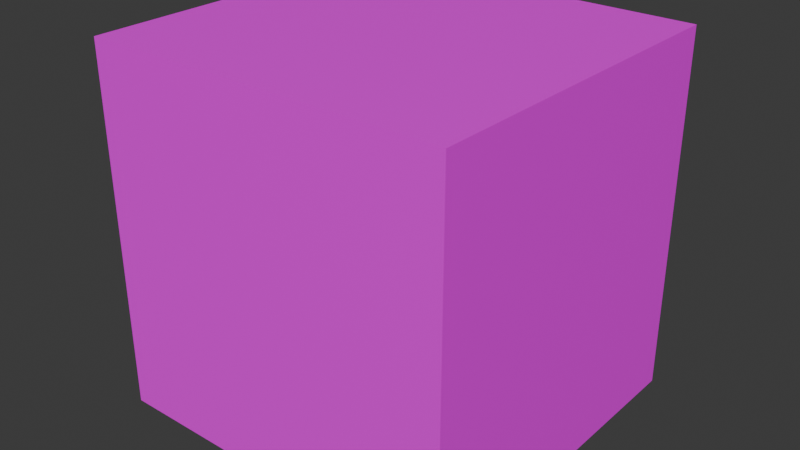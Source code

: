 # Source: Dishwasher01.blend  (saved by Blender 4.2.66; exported with 4.5.12 LTS)
import bpy
from mathutils import Matrix  # noqa: F401  (used for matrix-valued properties, if any)

bpy.ops.wm.read_factory_settings(use_empty=True)
scene = bpy.context.scene
scene.name = 'Scene'

# ---- collections
col_collection = bpy.data.collections.new('Collection'); scene.collection.children.link(col_collection)

# ---- images (referenced by path relative to the original .blend; pixels are not part of the script)
import os
ASSET_DIR = os.environ.get("B2B_ASSET_DIR", "")  # directory of the original .blend (textures are referenced by path, not embedded)
HERE = os.path.dirname(os.path.abspath(__file__))  # packed textures are extracted next to this script under _unpacked/

def load_image(name, relpath, width, height, colorspace="sRGB"):
    """Load a texture the original file referenced (path relative to the .blend, or extracted next to this script)."""
    p = next((c for c in (os.path.join(HERE, relpath), os.path.join(ASSET_DIR, relpath)) if relpath and os.path.exists(c)), "")
    if p:
        img = bpy.data.images.load(p, check_existing=True)
        img.name = name
    else:  # same state as the original file: an image datablock whose file is absent (Cycles renders it pink)
        img = bpy.data.images.new(name, width, height)
        img.source = "FILE"
        img.filepath = "//" + (relpath or name)
    img.colorspace_settings.name = colorspace
    return img
img_dishwasher01_a_png = load_image('DishWasher01_a.png', 'DishWasher01_a.png', 1024, 1024, 'sRGB')

# ---- materials (node trees are filled in below, after node groups)
mat_primary = bpy.data.materials.new('Primary')
mat_primary.alpha_threshold = 0.0
mat_primary.use_transparent_shadow = False
mat_primary.roughness = 0.5
mat_primary.line_color = (0.0, 0.0, 0.0, 1.0)
mat_grate = bpy.data.materials.new('Grate')
mat_grate.use_transparent_shadow = False

# ---- material node trees
mat_primary.use_nodes = True; mat_primary.node_tree.nodes.clear()
_N = mat_primary.node_tree.nodes; _L = mat_primary.node_tree.links
n0 = _N.new('ShaderNodeOutputMaterial'); n0.name = 'Material Output'; n0.location = (300, 300)
n1 = _N.new('ShaderNodeBsdfPrincipled'); n1.name = 'Principled BSDF'; n1.location = (10, 300)
n1.inputs[3].default_value = 1.45
n2 = _N.new('ShaderNodeTexImage'); n2.name = 'Image Texture'; n2.location = (-280, 280)
n2.image = img_dishwasher01_a_png
n2.interpolation = 'Closest'
_L.new(n1.outputs[0], n0.inputs[0])
_L.new(n2.outputs[0], n1.inputs[0])
n0.is_active_output = True
mat_grate.use_nodes = True; mat_grate.node_tree.nodes.clear()
_N = mat_grate.node_tree.nodes; _L = mat_grate.node_tree.links
n0 = _N.new('ShaderNodeBsdfPrincipled'); n0.name = 'Principled BSDF'; n0.location = (10, 300)
n0.inputs[13].default_value = 0.0
n1 = _N.new('ShaderNodeOutputMaterial'); n1.name = 'Material Output'; n1.location = (300, 300)
n2 = _N.new('ShaderNodeTexImage'); n2.name = 'Image Texture'; n2.location = (-280, 280)
n2.image = img_dishwasher01_a_png
n2.interpolation = 'Closest'
_L.new(n0.outputs[0], n1.inputs[0])
_L.new(n2.outputs[0], n0.inputs[0])
n1.is_active_output = True

# ---- world
world_world = bpy.data.worlds.new('World'); scene.world = world_world
world_world.use_nodes = True; world_world.node_tree.nodes.clear()
_N = world_world.node_tree.nodes; _L = world_world.node_tree.links
n0 = _N.new('ShaderNodeOutputWorld'); n0.name = 'World Output'; n0.location = (300, 300)
n1 = _N.new('ShaderNodeBackground'); n1.name = 'Background'; n1.location = (10, 300)
n1.inputs[0].default_value = (0.05088, 0.05088, 0.05088, 1.0)
_L.new(n1.outputs[0], n0.inputs[0])
n0.is_active_output = True
world_world.color = (0.05088, 0.05088, 0.05088)
world_world.use_sun_shadow = False
world_world.sun_shadow_jitter_overblur = 0.0

# ---- meshes
me_cube = bpy.data.meshes.new('Cube')
me_cube.from_pydata([(1.0, 1.875, 2.0), (1.0, 1.875, 0.0), (1.0, 0.025, 2.0), (1.0, 0.025, 0.0), (-1.0, 1.875, 2.0), (-1.0, 1.875, 0.0), (-1.0, 0.025, 2.0), (-1.0, 0.025, 0.0), (0.95, 1.825, 1.95), (0.95, 1.825, 0.05), (-0.95, 1.825, 1.95), (-0.95, 1.825, 0.05), (-0.95, 0.025, 1.95), (-0.95, 0.025, 0.05), (0.95, 0.025, 1.95), (1.0, -0.025, 2.0), (1.0, -0.025, 0.0), (0.95, 0.025, 0.05), (-0.95, 0.1625, 0.05), (-0.95, 0.1625, 0.2011), (-0.95, 1.825, 0.2011), (-0.9175, 0.1625, 0.05), (-0.9175, 0.1625, 0.2011), (-0.9175, 1.825, 0.05), (-0.9175, 1.825, 0.2011), (0.9221, 1.825, 0.2011), (0.9221, 1.825, 0.05), (0.9221, 0.1625, 0.2011), (0.9221, 0.1625, 0.05), (0.9546, 1.825, 0.2011), (0.9546, 0.1625, 0.2011), (0.9546, 0.1625, 0.05), (-0.95, 0.1413, 1.224), (-0.95, 0.1413, 1.313), (-0.95, 1.127, 1.224), (-0.95, 1.127, 1.313), (-0.8865, 0.1413, 1.224), (-0.8865, 0.1413, 1.313), (-0.8865, 1.127, 1.224), (-0.8865, 1.127, 1.313), (0.8493, 1.225, 0.05), (0.8493, 1.225, 0.08728), (0.8493, 1.303, 0.05), (-5.96e-08, 0.9784, 0.08728), (1.192e-07, 0.828, 0.08728), (0.4246, 1.072, 0.08728), (0.4246, 0.9214, 0.05), (0.4246, 0.9214, 0.08728), (-0.8493, 0.5818, 0.05), (-0.8493, 0.5032, 0.05), (-0.8493, 0.5032, 0.08728), (-0.8493, 0.5818, 0.08728), (0.0, 0.828, 0.05), (0.4246, 1.072, 0.05), (-0.4246, 0.7345, 0.08728), (-0.4246, 0.8849, 0.05), (-0.4246, 0.8849, 0.08728), (0.8493, 1.303, 0.08728), (0.0, 0.9784, 0.05), (-0.4246, 0.7345, 0.05), (0.8278, 0.5299, 1.95), (0.8278, 0.5299, 1.913), (0.8834, 0.5855, 1.95), (0.05319, 0.9564, 1.913), (-0.05319, 0.85, 1.913), (0.4196, 0.7222, 1.913), (0.3132, 0.6158, 1.95), (0.3132, 0.6158, 1.913), (-0.8278, 1.276, 1.95), (-0.8834, 1.221, 1.95), (-0.8834, 1.221, 1.913), (-0.8278, 1.276, 1.913), (-0.05319, 0.85, 1.95), (0.4196, 0.7222, 1.95), (-0.4196, 1.084, 1.913), (-0.3132, 1.191, 1.95), (-0.3132, 1.191, 1.913), (0.8834, 0.5855, 1.913), (0.05319, 0.9564, 1.95), (-0.4196, 1.084, 1.95), (0.95, 0.1413, 1.224), (0.95, 0.1413, 1.313), (0.95, 1.127, 1.224), (0.95, 1.127, 1.313), (0.8865, 0.1413, 1.224), (0.8865, 0.1413, 1.313), (0.8865, 1.127, 1.224), (0.8865, 1.127, 1.313)], [(16, 17), (16, 3)], [(7, 6, 4, 5), (5, 4, 0, 1), (8, 10, 12, 14), (13, 12, 10, 11), (11, 9, 17, 13), (9, 8, 14, 17), (11, 10, 8, 9), (1, 0, 2, 3), (5, 1, 3, 7), (0, 4, 6, 2), (6, 12, 14, 2), (6, 7, 13, 12), (7, 3, 17, 13), (3, 2, 14, 17), (23, 24, 22, 21), (21, 22, 19, 18), (24, 20, 19, 22), (25, 29, 30, 27), (28, 27, 30, 31), (26, 25, 27, 28), (34, 35, 39, 38), (38, 39, 37, 36), (36, 37, 33, 32), (34, 38, 36, 32), (39, 35, 33, 37), (53, 45, 57, 42), (42, 57, 41, 40), (66, 67, 64, 72), (45, 43, 44, 47), (46, 47, 44, 52), (40, 41, 47, 46), (57, 45, 47, 41), (65, 63, 64, 67), (58, 43, 45, 53), (49, 50, 51, 48), (59, 54, 50, 49), (62, 77, 61, 60), (54, 44, 43, 56), (55, 56, 43, 58), (48, 51, 56, 55), (50, 54, 56, 51), (73, 65, 77, 62), (52, 44, 54, 59), (60, 61, 67, 66), (77, 65, 67, 61), (78, 63, 65, 73), (69, 70, 71, 68), (79, 74, 70, 69), (74, 64, 63, 76), (75, 76, 63, 78), (68, 71, 76, 75), (70, 74, 76, 71), (72, 64, 74, 79), (82, 83, 87, 86), (86, 87, 85, 84), (84, 85, 81, 80), (82, 86, 84, 80), (87, 83, 81, 85)])
_uv = me_cube.uv_layers.new(name='UVMap')
_uv.uv.foreach_set('vector', [0.3, 0.0, 0.6, 0.0, 0.6, 0.5, 0.3, 0.5, 0.3, 0.0, 0.6, 0.0, 0.6, 0.5, 0.3, 0.5, 0.5969, 0.5, 0.3031, 0.5, 0.3031, 0.0, 0.5969, 0.0, 1.003, 0.003906, 1.003, 0.5039, 0.6, 0.5039, 0.6, 0.003906, 0.0, 0.0, 0.3031, 0.0, 0.3031, 0.5039, 0.003125, 0.5039, 0.6, 0.0, 0.6, 0.5039, 1.0, 0.5039, 1.0, 0.0, 0.3, 0.5, 0.3, 0.0, 0.6, 0.0, 0.6, 0.5, 0.6, 0.0, 0.6, 0.5, 0.3, 0.5, 0.3, 0.0, 0.3, 0.5, 0.3, 0.0, 0.6, 0.0, 0.6, 0.5, 0.5969, 0.5, 0.5969, 0.0, 0.3031, 0.0, 0.3031, 0.5, 0.3, 1.0, 0.3094, 0.9883, 0.5906, 0.9883, 0.6, 1.0, 0.3, 1.0, 0.3, 0.5, 0.3094, 0.5117, 0.3094, 0.9883, 0.3, 0.5, 0.6, 0.5, 0.5906, 0.5117, 0.3094, 0.5117, 0.6, 0.5, 0.6, 1.0, 0.5906, 0.9883, 0.5906, 0.5117, 0.9625, 0.0, 0.9625, 0.03516, 0.6438, 0.03516, 0.6438, 0.0, 0.7906, 0.0, 0.7906, 0.007812, 0.7625, 0.007812, 0.7625, 0.0, 0.6438, 0.01172, 0.6438, 0.0, 0.9625, 0.0, 0.9625, 0.01172, 0.6438, 0.01172, 0.6438, 0.0, 0.9625, 0.0, 0.9625, 0.01172, 0.7906, 0.0, 0.7906, 0.007812, 0.7625, 0.007812, 0.7625, 0.0, 0.9625, 0.0, 0.9625, 0.03516, 0.6438, 0.03516, 0.6438, 0.0, 0.8938, 0.3359, 0.8938, 0.3125, 0.9062, 0.3125, 0.9062, 0.3359, 0.775, 0.3359, 0.775, 0.3125, 0.9781, 0.3125, 0.9781, 0.3359, 0.9187, 0.3125, 0.9187, 0.3359, 0.9062, 0.3359, 0.9062, 0.3125, 0.7781, 0.3125, 0.7781, 0.3359, 0.9781, 0.3359, 0.9781, 0.3125, 0.7781, 0.3359, 0.7781, 0.3125, 0.9781, 0.3125, 0.9781, 0.3359, 0.1531, 0.2773, 0.1531, 0.2695, 0.2281, 0.2422, 0.2281, 0.25, 0.1125, 0.2656, 0.1187, 0.2656, 0.1187, 0.2891, 0.1125, 0.2891, 0.1531, 0.2773, 0.1531, 0.2695, 0.2281, 0.2422, 0.2281, 0.25, 0.07812, 0.3125, 0.1469, 0.2891, 0.1437, 0.2539, 0.07187, 0.2812, 0.1531, 0.2773, 0.1531, 0.2695, 0.2281, 0.2422, 0.2281, 0.25, 0.05937, 0.3125, 0.05937, 0.3047, 0.1531, 0.2695, 0.1531, 0.2773, 0.02187, 0.3711, 0.07812, 0.3125, 0.07187, 0.2812, 0.009375, 0.3594, 0.07812, 0.3125, 0.1469, 0.2891, 0.1437, 0.2539, 0.07187, 0.2812, 0.05937, 0.3125, 0.05937, 0.3047, 0.1531, 0.2695, 0.1531, 0.2773, 0.375, 0.5, 0.625, 0.5, 0.625, 0.75, 0.375, 0.75, 0.1531, 0.2773, 0.1531, 0.2695, 0.2281, 0.2422, 0.2281, 0.25, 0.1125, 0.2656, 0.1187, 0.2656, 0.1187, 0.2891, 0.1125, 0.2891, 0.07812, 0.3125, 0.1469, 0.2891, 0.1437, 0.2539, 0.07187, 0.2812, 0.1531, 0.2773, 0.1531, 0.2695, 0.2281, 0.2422, 0.2281, 0.25, 0.05937, 0.3125, 0.05937, 0.3047, 0.1531, 0.2695, 0.1531, 0.2773, 0.02187, 0.3711, 0.07812, 0.3125, 0.07187, 0.2812, 0.009375, 0.3594, 0.1531, 0.2773, 0.1531, 0.2695, 0.2281, 0.2422, 0.2281, 0.25, 0.05937, 0.3125, 0.05937, 0.3047, 0.1531, 0.2695, 0.1531, 0.2773, 0.05937, 0.3125, 0.05937, 0.3047, 0.1531, 0.2695, 0.1531, 0.2773, 0.02187, 0.3711, 0.07812, 0.3125, 0.07187, 0.2812, 0.009375, 0.3594, 0.05937, 0.3125, 0.05937, 0.3047, 0.1531, 0.2695, 0.1531, 0.2773, 0.375, 0.5, 0.625, 0.5, 0.625, 0.75, 0.375, 0.75, 0.1531, 0.2773, 0.1531, 0.2695, 0.2281, 0.2422, 0.2281, 0.25, 0.07812, 0.3125, 0.1469, 0.2891, 0.1437, 0.2539, 0.07187, 0.2812, 0.1531, 0.2773, 0.1531, 0.2695, 0.2281, 0.2422, 0.2281, 0.25, 0.05937, 0.3125, 0.05937, 0.3047, 0.1531, 0.2695, 0.1531, 0.2773, 0.02187, 0.3711, 0.07812, 0.3125, 0.07187, 0.2812, 0.009375, 0.3594, 0.05937, 0.3125, 0.05937, 0.3047, 0.1531, 0.2695, 0.1531, 0.2773, 0.8938, 0.3359, 0.8938, 0.3125, 0.9062, 0.3125, 0.9062, 0.3359, 0.775, 0.3359, 0.775, 0.3125, 0.9781, 0.3125, 0.9781, 0.3359, 0.9187, 0.3125, 0.9187, 0.3359, 0.9062, 0.3359, 0.9062, 0.3125, 0.7781, 0.3125, 0.7781, 0.3359, 0.9781, 0.3359, 0.9781, 0.3125, 0.7781, 0.3359, 0.7781, 0.3125, 0.9781, 0.3125, 0.9781, 0.3359])
me_cube.materials.append(mat_primary)
me_cube.use_mirror_vertex_groups = False
me_cube.update()
me_cube_007 = bpy.data.meshes.new('Cube.007')
me_cube_007.from_pydata([(-1.0, -0.025, 2.0), (1.0, -0.025, 2.0), (-1.0, -0.025, 1.118e-08), (1.0, -0.025, 1.118e-08), (0.9025, 0.15, 1.903), (1.0, 0.025, 2.0), (-1.0, 0.025, 2.0), (-1.0, 0.025, -3.725e-09), (1.0, 0.025, -3.725e-09), (-0.9025, 0.15, 0.0975), (0.9025, 0.15, 0.0975), (-0.9025, 0.15, 1.903), (-0.9025, 0.15, 1.158), (0.9025, 0.15, 1.158), (-0.9025, 0.15, 1.409), (0.9025, 0.15, 1.409), (0.001128, 0.15, 1.158), (0.001128, 0.15, 1.409), (-0.7218, 0.15, 1.158), (-0.7218, 0.15, 1.409), (-0.03277, 0.19, 1.375), (-0.03277, 0.19, 1.192), (-0.6879, 0.19, 1.192), (-0.6879, 0.19, 1.375), (-0.01694, 0.19, 1.403), (-0.01694, 0.19, 1.164), (-0.7037, 0.19, 1.164), (-0.7037, 0.19, 1.403), (-0.3603, 0.19, 1.192), (-0.3603, 0.19, 1.375), (-0.5241, 0.19, 1.192), (-0.5241, 0.19, 1.375), (-0.3603, 0.1596, 1.375), (-0.3603, 0.1596, 1.192), (-0.5241, 0.1596, 1.192), (-0.5241, 0.1596, 1.375)], [], [(3, 1, 0, 2), (6, 5, 4, 11), (7, 6, 11, 9), (8, 7, 9, 10), (8, 10, 4, 5), (3, 8, 5, 1), (3, 2, 7, 8), (2, 0, 6, 7), (0, 1, 5, 6), (15, 4, 11, 14), (10, 13, 12, 9), (18, 19, 14, 12), (13, 15, 17, 16), (17, 19, 27, 24), (16, 17, 24, 25), (19, 18, 26, 27), (18, 16, 25, 26), (20, 21, 25, 24), (21, 22, 26, 25), (23, 20, 24, 27), (22, 23, 27, 26), (30, 31, 23, 22), (21, 20, 29, 28), (30, 28, 33, 34), (33, 32, 35, 34), (29, 31, 35, 32), (28, 29, 32, 33), (31, 30, 34, 35)])
_uv = me_cube_007.uv_layers.new(name='UVMap')
_uv.uv.foreach_set('vector', [0.3, 0.5, 0.3, 1.0, 0.0, 1.0, 0.0, 0.5, 0.6, 1.0, 0.3, 1.0, 0.325, 0.9727, 0.575, 0.9727, 0.6, 0.5, 0.6, 1.0, 0.575, 0.9727, 0.575, 0.5273, 0.3, 0.5, 0.6, 0.5, 0.575, 0.5273, 0.325, 0.5273, 0.3, 0.5, 0.325, 0.5273, 0.325, 0.9727, 0.3, 1.0, 0.0, 0.5, 0.0125, 0.5, 0.0125, 1.0, 0.0, 1.0, 0.3, 0.5039, 0.6, 0.5039, 0.6, 0.5156, 0.3, 0.5156, 0.025, 0.5, 0.025, 1.0, 0.0125, 1.0, 0.0125, 0.5, 0.0, 0.9883, 0.3, 0.9883, 0.3, 1.0, 0.0, 1.0, 0.325, 0.851, 0.325, 0.9727, 0.575, 0.9727, 0.575, 0.851, 0.325, 0.5273, 0.325, 0.789, 0.575, 0.789, 0.575, 0.5273, 0.55, 0.789, 0.55, 0.851, 0.575, 0.851, 0.575, 0.789, 0.325, 0.789, 0.325, 0.851, 0.4498, 0.851, 0.4498, 0.789, 0.4469, 0.7891, 0.5531, 0.7891, 0.5469, 0.7812, 0.4531, 0.7812, 0.4469, 0.7812, 0.4469, 0.8555, 0.4531, 0.8555, 0.4531, 0.7812, 0.4469, 0.8555, 0.4469, 0.7812, 0.4531, 0.7812, 0.4531, 0.8555, 0.5531, 0.7891, 0.4469, 0.7891, 0.4531, 0.7812, 0.5469, 0.7812, 0.4545, 0.8426, 0.4545, 0.7973, 0.4498, 0.789, 0.4498, 0.851, 0.4545, 0.7973, 0.5453, 0.7973, 0.55, 0.789, 0.4498, 0.789, 0.5453, 0.8426, 0.4545, 0.8426, 0.4498, 0.851, 0.55, 0.851, 0.5453, 0.7973, 0.5453, 0.8426, 0.55, 0.851, 0.55, 0.789, 0.5226, 0.7973, 0.5226, 0.8426, 0.5453, 0.8426, 0.5453, 0.7973, 0.4545, 0.7973, 0.4545, 0.8426, 0.4999, 0.8426, 0.4999, 0.7973, 0.0, 0.0, 0.0, 0.0, 0.0, 0.0, 0.0, 0.0, 0.4999, 0.7973, 0.4999, 0.8426, 0.5226, 0.8426, 0.5226, 0.7973, 0.0, 0.0, 0.0, 0.0, 0.0, 0.0, 0.0, 0.0, 0.4999, 0.7973, 0.4999, 0.8426, 0.4999, 0.8426, 0.4999, 0.7973, 0.5226, 0.8426, 0.5226, 0.7973, 0.5226, 0.7973, 0.5226, 0.8426])
me_cube_007.materials.append(mat_primary)
me_cube_007.use_mirror_vertex_groups = False
me_cube_007.update()
me_cube_011 = bpy.data.meshes.new('Cube.011')
me_cube_011.from_pydata([(-0.95, -0.7562, 0.0), (-0.95, -0.7687, 0.05), (-0.95, 0.7563, 0.0), (-0.95, 0.7563, 0.05), (0.95, -0.7562, 0.0), (0.95, -0.7687, 0.05), (0.95, 0.7563, 0.0), (0.95, 0.7563, 0.05), (-0.95, -0.8362, 0.25), (-0.9, -0.8362, 0.25), (-0.95, 0.7562, 0.25), (-0.9, 0.7562, 0.25), (0.95, 0.7562, 0.25), (0.9, 0.7562, 0.25), (0.95, -0.8362, 0.25), (0.9, -0.8362, 0.25), (-0.95, 0.7562, 0.05), (-0.9, 0.7562, 0.05), (-0.95, -0.7687, 0.05), (-0.9, -0.7687, 0.05), (0.9, 0.7562, 0.05), (0.95, 0.7562, 0.05), (0.9, -0.7687, 0.05), (0.95, -0.7687, 0.05), (-0.9, 0.7563, 0.25), (-0.9, 0.7063, 0.25), (0.9, 0.7563, 0.25), (0.9, 0.7063, 0.25), (-0.9, 0.7063, 0.05), (-0.9, 0.7563, 0.05), (0.9, 0.7063, 0.05), (0.9, 0.7563, 0.05), (-0.9, -0.7863, 0.25), (-0.9, -0.8362, 0.25), (0.9, -0.7862, 0.25), (0.9, -0.8362, 0.25), (-0.9, -0.7687, 0.05), (-0.9, -0.7188, 0.05), (0.9, -0.7687, 0.05), (0.9, -0.7188, 0.05)], [], [(0, 1, 3, 2), (2, 3, 7, 6), (6, 7, 5, 4), (4, 5, 1, 0), (2, 6, 4, 0), (7, 3, 1, 5), (8, 9, 11, 10), (13, 12, 21, 20), (13, 20, 22, 15), (18, 19, 9, 8), (21, 12, 14, 23), (17, 11, 9, 19), (22, 23, 14, 15), (10, 16, 18, 8), (15, 14, 12, 13), (10, 11, 17, 16), (37, 32, 34, 39), (25, 28, 30, 27), (29, 24, 26, 31), (33, 36, 38, 35), (27, 26, 24, 25), (35, 34, 32, 33)])
me_cube_011.polygons.foreach_set('material_index', [1, 1, 1, 1, 1, 1, 1, 1, 1, 1, 1, 1, 1, 1, 1, 1, 1, 1, 1, 1, 1, 1])
_uv = me_cube_011.uv_layers.new(name='UVMap')
_uv.uv.foreach_set('vector', [0.6062, 0.9922, 0.6125, 0.9922, 0.6125, 0.5117, 0.6062, 0.5117, 0.6125, 0.9922, 0.6062, 0.9922, 0.6062, 0.5117, 0.6125, 0.5117, 0.6062, 0.5117, 0.6125, 0.5117, 0.6125, 0.9922, 0.6062, 0.9922, 0.6125, 0.5117, 0.6062, 0.5117, 0.6062, 0.9922, 0.6125, 0.9922, 0.9937, 0.5117, 0.6062, 0.5117, 0.6062, 0.9922, 0.9937, 0.9922, 0.9937, 0.9922, 0.6062, 0.9922, 0.6062, 0.5117, 0.9937, 0.5117, 0.6062, 0.9922, 0.6125, 0.9922, 0.6125, 0.5117, 0.6062, 0.5117, 0.6125, 0.9922, 0.6062, 0.9922, 0.6063, 0.9416, 0.6125, 0.9416, 0.9937, 0.5117, 0.953, 0.5117, 0.953, 0.9922, 0.9937, 0.9922, 0.6125, 0.9416, 0.6062, 0.9416, 0.6062, 0.9922, 0.6125, 0.9922, 0.647, 0.9922, 0.6062, 0.9922, 0.6062, 0.5117, 0.647, 0.5117, 0.647, 0.9922, 0.6062, 0.9922, 0.6062, 0.5117, 0.647, 0.5117, 0.6125, 0.9416, 0.6062, 0.9416, 0.6062, 0.9922, 0.6125, 0.9922, 0.9937, 0.5117, 0.953, 0.5117, 0.953, 0.9922, 0.9937, 0.9922, 0.6062, 0.9922, 0.6125, 0.9922, 0.6125, 0.5117, 0.6062, 0.5117, 0.6125, 0.9922, 0.6062, 0.9922, 0.6063, 0.9416, 0.6125, 0.9416, 0.647, 0.9922, 0.6062, 0.9922, 0.6062, 0.5117, 0.647, 0.5117, 0.9937, 0.5117, 0.953, 0.5117, 0.953, 0.9922, 0.9937, 0.9922, 0.647, 0.9922, 0.6062, 0.9922, 0.6062, 0.5117, 0.647, 0.5117, 0.9937, 0.5117, 0.953, 0.5117, 0.953, 0.9922, 0.9937, 0.9922, 0.6062, 0.9922, 0.6125, 0.9922, 0.6125, 0.5117, 0.6062, 0.5117, 0.6062, 0.9922, 0.6125, 0.9922, 0.6125, 0.5117, 0.6062, 0.5117])
me_cube_011.materials.append(mat_primary)
me_cube_011.materials.append(mat_grate)
me_cube_011.update()
me_cube_013 = bpy.data.meshes.new('Cube.013')
me_cube_013.from_pydata([(-0.95, -0.7562, 5.96e-08), (-0.95, -0.7687, 0.05), (-0.95, 0.7563, 5.96e-08), (-0.95, 0.7563, 0.05), (0.95, -0.7562, 5.96e-08), (0.95, -0.7687, 0.05), (0.95, 0.7563, 5.96e-08), (0.95, 0.7563, 0.05), (-0.95, -0.8362, 0.25), (-0.9, -0.8362, 0.25), (-0.95, 0.7562, 0.25), (-0.9, 0.7562, 0.25), (0.95, 0.7562, 0.25), (0.9, 0.7562, 0.25), (0.95, -0.8362, 0.25), (0.9, -0.8362, 0.25), (-0.95, 0.7562, 0.05), (-0.9, 0.7562, 0.05), (-0.95, -0.7687, 0.05), (-0.9, -0.7687, 0.05), (0.9, 0.7562, 0.05), (0.95, 0.7562, 0.05), (0.9, -0.7687, 0.05), (0.95, -0.7687, 0.05), (-0.9, 0.7563, 0.25), (-0.9, 0.7063, 0.25), (0.9, 0.7563, 0.25), (0.9, 0.7063, 0.25), (-0.9, 0.7063, 0.05), (-0.9, 0.7563, 0.05), (0.9, 0.7063, 0.05), (0.9, 0.7563, 0.05), (-0.9, -0.7863, 0.25), (-0.9, -0.8362, 0.25), (0.9, -0.7862, 0.25), (0.9, -0.8362, 0.25), (-0.9, -0.7687, 0.05), (-0.9, -0.7188, 0.05), (0.9, -0.7687, 0.05), (0.9, -0.7188, 0.05)], [], [(0, 1, 3, 2), (2, 3, 7, 6), (6, 7, 5, 4), (4, 5, 1, 0), (2, 6, 4, 0), (7, 3, 1, 5), (8, 9, 11, 10), (13, 12, 21, 20), (13, 20, 22, 15), (18, 19, 9, 8), (21, 12, 14, 23), (17, 11, 9, 19), (22, 23, 14, 15), (10, 16, 18, 8), (15, 14, 12, 13), (10, 11, 17, 16), (37, 32, 34, 39), (25, 28, 30, 27), (29, 24, 26, 31), (33, 36, 38, 35), (27, 26, 24, 25), (35, 34, 32, 33)])
me_cube_013.polygons.foreach_set('material_index', [1, 1, 1, 1, 1, 1, 1, 1, 1, 1, 1, 1, 1, 1, 1, 1, 1, 1, 1, 1, 1, 1])
_uv = me_cube_013.uv_layers.new(name='UVMap')
_uv.uv.foreach_set('vector', [0.6062, 0.9922, 0.6125, 0.9922, 0.6125, 0.5117, 0.6062, 0.5117, 0.6125, 0.9922, 0.6062, 0.9922, 0.6062, 0.5117, 0.6125, 0.5117, 0.6062, 0.5117, 0.6125, 0.5117, 0.6125, 0.9922, 0.6062, 0.9922, 0.6125, 0.5117, 0.6062, 0.5117, 0.6062, 0.9922, 0.6125, 0.9922, 0.9937, 0.5117, 0.6062, 0.5117, 0.6062, 0.9922, 0.9937, 0.9922, 0.9937, 0.9922, 0.6062, 0.9922, 0.6062, 0.5117, 0.9937, 0.5117, 0.6062, 0.9922, 0.6125, 0.9922, 0.6125, 0.5117, 0.6062, 0.5117, 0.6125, 0.9922, 0.6062, 0.9922, 0.6063, 0.9416, 0.6125, 0.9416, 0.9937, 0.5117, 0.953, 0.5117, 0.953, 0.9922, 0.9937, 0.9922, 0.6125, 0.9416, 0.6062, 0.9416, 0.6062, 0.9922, 0.6125, 0.9922, 0.647, 0.9922, 0.6062, 0.9922, 0.6062, 0.5117, 0.647, 0.5117, 0.647, 0.9922, 0.6062, 0.9922, 0.6062, 0.5117, 0.647, 0.5117, 0.6125, 0.9416, 0.6062, 0.9416, 0.6062, 0.9922, 0.6125, 0.9922, 0.9937, 0.5117, 0.953, 0.5117, 0.953, 0.9922, 0.9937, 0.9922, 0.6062, 0.9922, 0.6125, 0.9922, 0.6125, 0.5117, 0.6062, 0.5117, 0.6125, 0.9922, 0.6062, 0.9922, 0.6063, 0.9416, 0.6125, 0.9416, 0.647, 0.9922, 0.6062, 0.9922, 0.6062, 0.5117, 0.647, 0.5117, 0.9937, 0.5117, 0.953, 0.5117, 0.953, 0.9922, 0.9937, 0.9922, 0.647, 0.9922, 0.6062, 0.9922, 0.6062, 0.5117, 0.647, 0.5117, 0.9937, 0.5117, 0.953, 0.5117, 0.953, 0.9922, 0.9937, 0.9922, 0.6062, 0.9922, 0.6125, 0.9922, 0.6125, 0.5117, 0.6062, 0.5117, 0.6062, 0.9922, 0.6125, 0.9922, 0.6125, 0.5117, 0.6062, 0.5117])
me_cube_013.materials.append(mat_primary)
me_cube_013.materials.append(mat_grate)
me_cube_013.update()

# ---- objects
ob_dishwasher01 = bpy.data.objects.new('Dishwasher01', me_cube)
ob_dishwasher01_door = bpy.data.objects.new('Dishwasher01.Door', me_cube_007)
ob_dishwasher01_basket01 = bpy.data.objects.new('Dishwasher01.Basket01', me_cube_011)
ob_dishwasher01_basket02 = bpy.data.objects.new('Dishwasher01.Basket02', me_cube_013)

# ---- transforms, parenting, visibility, modifiers, constraints
ob_dishwasher01.location = (7.451e-09, 0.0, 0.0)
ob_dishwasher01.scale = (0.75, 0.75, 0.75)
ob_dishwasher01.lock_rotations_4d = False
ob_dishwasher01.empty_display_type = 'ARROWS'
ob_dishwasher01.lineart.crease_threshold = 0.0
ob_dishwasher01_door.parent = ob_dishwasher01
ob_dishwasher01_door.location = (0.0, 0.0, 0.0)
ob_dishwasher01_door.lock_rotations_4d = False
ob_dishwasher01_door.empty_display_type = 'ARROWS'
ob_dishwasher01_door.lineart.crease_threshold = 0.0
ob_dishwasher01_basket01.parent = ob_dishwasher01
ob_dishwasher01_basket01.location = (-5.96e-08, 1.044, 0.1511)
ob_dishwasher01_basket02.parent = ob_dishwasher01
ob_dishwasher01_basket02.location = (-5.96e-08, 1.044, 1.313)

# ---- collection membership
col_collection.objects.link(ob_dishwasher01)
col_collection.objects.link(ob_dishwasher01_door)
col_collection.objects.link(ob_dishwasher01_basket01)
col_collection.objects.link(ob_dishwasher01_basket02)

# ---- scene / render settings (as saved in the file)
scene.frame_start = 1; scene.frame_end = 250; scene.frame_set(1)
scene.render.engine = 'BLENDER_EEVEE_NEXT'
scene.cycles.sampling_pattern = 'TABULATED_SOBOL'
scene.eevee.ray_tracing_options.trace_max_roughness = 0.0
bpy.context.view_layer.update()

# ---- added for rendering (the .blend has no active camera and no usable light): camera, sun
cam_auto = bpy.data.cameras.new('AutoCamera')
cam_auto.lens = 50.0
cam_auto.sensor_width = 36.0
cam_auto.clip_end = 1000.0
ob_auto_camera = bpy.data.objects.new('AutoCamera', cam_auto)
scene.collection.objects.link(ob_auto_camera)
ob_auto_camera.location = (2.36442, -2.14355, 2.64154)
ob_auto_camera.rotation_euler = (1.09748, -7.21219e-08, 0.694738)
scene.camera = ob_auto_camera
light_auto_sun = bpy.data.lights.new('AutoSun', 'SUN')
light_auto_sun.energy = 3.0
light_auto_sun.angle = 0.0523599
ob_auto_sun = bpy.data.objects.new('AutoSun', light_auto_sun)
scene.collection.objects.link(ob_auto_sun)
ob_auto_sun.rotation_euler = (0.872665, 0.174533, 0.523599)
bpy.context.view_layer.update()
